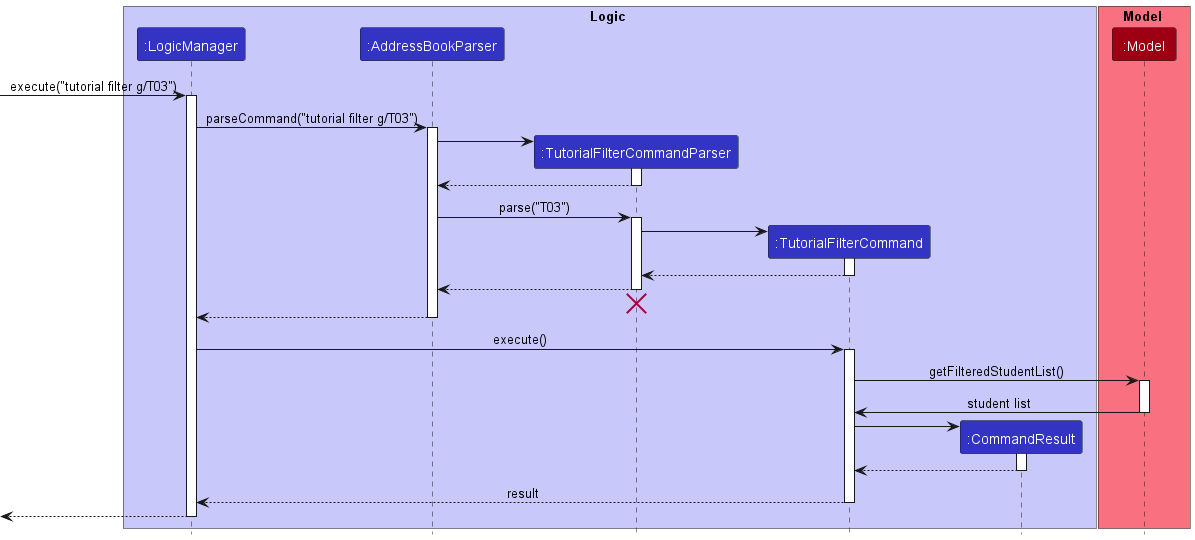

The diagram above was rendered by PlantUML. Its source (embedded in the PNG):
@startuml
!include style.puml

box Logic LOGIC_COLOR_T1
participant ":LogicManager" as LogicManager LOGIC_COLOR
participant ":AddressBookParser" as AddressBookParser LOGIC_COLOR
participant ":TutorialFilterCommandParser" as TutorialFilterCommandParser LOGIC_COLOR
participant ":TutorialFilterCommand" as TutorialFilterCommand LOGIC_COLOR
participant ":CommandResult" as CommandResult LOGIC_COLOR
end box

box Model MODEL_COLOR_T1
participant ":Model" as Model MODEL_COLOR
end box

[-> LogicManager : execute("tutorial filter g/T03")
activate LogicManager

LogicManager -> AddressBookParser : parseCommand("tutorial filter g/T03")
activate AddressBookParser

create TutorialFilterCommandParser
AddressBookParser -> TutorialFilterCommandParser
activate TutorialFilterCommandParser

TutorialFilterCommandParser --> AddressBookParser
deactivate TutorialFilterCommandParser

AddressBookParser -> TutorialFilterCommandParser : parse("T03")
activate TutorialFilterCommandParser

create TutorialFilterCommand
TutorialFilterCommandParser -> TutorialFilterCommand
activate TutorialFilterCommand

TutorialFilterCommand --> TutorialFilterCommandParser 
deactivate TutorialFilterCommand

TutorialFilterCommandParser  --> AddressBookParser 
deactivate TutorialFilterCommandParser 
'Hidden arrow to position the destroy marker below the end of the activation bar.
TutorialFilterCommandParser  -[hidden]-> AddressBookParser
destroy TutorialFilterCommandParser 

AddressBookParser --> LogicManager 
deactivate AddressBookParser

LogicManager -> TutorialFilterCommand : execute()
activate TutorialFilterCommand

TutorialFilterCommand -> Model : getFilteredStudentList()
activate Model

Model -> TutorialFilterCommand: student list
deactivate Model

create CommandResult
TutorialFilterCommand -> CommandResult
activate CommandResult

CommandResult --> TutorialFilterCommand
deactivate CommandResult

TutorialFilterCommand --> LogicManager : result
deactivate TutorialFilterCommand

[<--LogicManager
deactivate LogicManager
@enduml